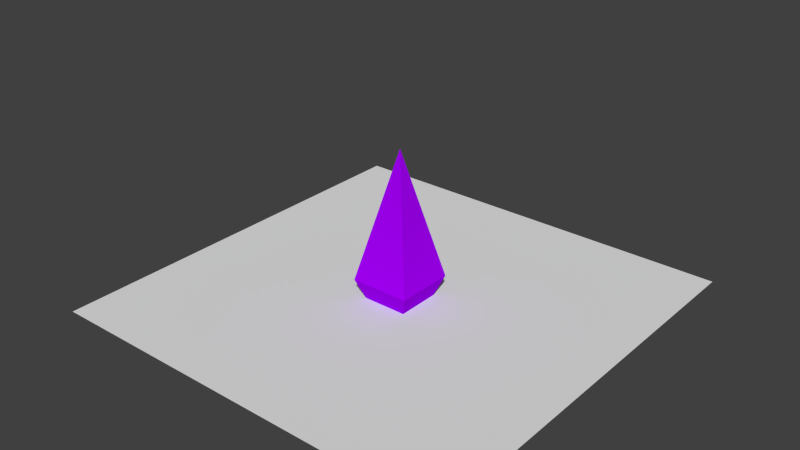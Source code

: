 # Source: crystal.blend  (saved by Blender 2.75.0; exported with 4.5.12 LTS)
import bpy
from mathutils import Matrix  # noqa: F401  (used for matrix-valued properties, if any)

bpy.ops.wm.read_factory_settings(use_empty=True)
scene = bpy.context.scene
scene.name = 'Scene'

# ---- collections
col_collection_1 = bpy.data.collections.new('Collection 1'); scene.collection.children.link(col_collection_1)

# ---- materials (node trees are filled in below, after node groups)
mat_transtex = bpy.data.materials.new('transtex')
mat_transtex.alpha_threshold = 0.0
mat_transtex.use_transparent_shadow = False
mat_transtex.roughness = 0.5
mat_crystalmaterial = bpy.data.materials.new('CrystalMaterial')
mat_crystalmaterial.alpha_threshold = 0.0
mat_crystalmaterial.use_transparent_shadow = False
mat_crystalmaterial.diffuse_color = (0.3663, 0.0, 0.9131, 1.0)
mat_crystalmaterial.roughness = 0.5

# ---- material node trees

# ---- world
world_world = bpy.data.worlds.new('World'); scene.world = world_world
world_world.use_nodes = True; world_world.node_tree.nodes.clear()
_N = world_world.node_tree.nodes; _L = world_world.node_tree.links
n0 = _N.new('ShaderNodeOutputWorld'); n0.name = 'World Output'; n0.location = (300, 300)
n1 = _N.new('ShaderNodeBackground'); n1.name = 'Background'; n1.location = (10, 300)
n1.inputs[0].default_value = (0.05088, 0.05088, 0.05088, 0.0)
_L.new(n1.outputs[0], n0.inputs[0])
n0.is_active_output = True
world_world.color = (0.05088, 0.05088, 0.05088)
world_world.use_sun_shadow = False
world_world.sun_shadow_jitter_overblur = 0.0
world_world.cycles.sampling_method = 'MANUAL'
world_world.cycles.sample_map_resolution = 256

# ---- meshes
me_glow = bpy.data.meshes.new('glow')
me_glow.from_pydata([(-1.0, -1.0, 0.0), (1.0, -1.0, 0.0), (-1.0, 1.0, 0.0), (1.0, 1.0, 0.0)], [], [(0, 1, 3, 2)])
_uv = me_glow.uv_layers.new(name='UVMap')
_uv.uv.foreach_set('vector', [0.0001, 9.998e-05, 0.9999, 9.998e-05, 0.9999, 0.9999, 9.998e-05, 0.9999])
me_glow.materials.append(mat_transtex)
me_glow.use_remesh_preserve_volume = False
me_glow.use_remesh_preserve_attributes = False
me_glow.use_mirror_vertex_groups = False
me_glow.update()
me_crystal = bpy.data.meshes.new('crystal')
me_crystal.from_pydata([(0.75, 0.75, -1.0), (0.75, -0.75, -1.0), (-0.75, -0.75, -1.0), (-0.75, 0.75, -1.0), (-1.341e-07, -1.788e-07, 4.0), (1.0, 1.0, -0.3269), (1.0, -1.0, -0.3269), (-1.0, -1.0, -0.3269), (-1.0, 1.0, -0.3269)], [], [(0, 1, 2, 3), (5, 0, 3, 8), (2, 7, 8, 3), (1, 6, 7, 2), (0, 5, 6, 1), (5, 4, 6), (6, 4, 7), (7, 4, 8), (4, 5, 8)])
me_crystal.materials.append(mat_crystalmaterial)
me_crystal.use_remesh_preserve_volume = False
me_crystal.use_remesh_preserve_attributes = False
me_crystal.use_mirror_vertex_groups = False
me_crystal.update()

# ---- objects
ob_glow = bpy.data.objects.new('glow', me_glow)
ob_crystal = bpy.data.objects.new('Crystal', me_crystal)

# ---- transforms, parenting, visibility, modifiers, constraints
ob_glow.location = (0.0, 0.0, 0.0)
ob_glow.scale = (7.084, 7.084, 7.084)
ob_glow.lineart.crease_threshold = 0.0
ob_crystal.location = (0.0, 0.0, 1.0)
ob_crystal.lock_rotations_4d = False
ob_crystal.empty_display_type = 'ARROWS'
ob_crystal.lineart.crease_threshold = 0.0

# ---- collection membership
col_collection_1.objects.link(ob_glow)
col_collection_1.objects.link(ob_crystal)

# ---- scene / render settings (as saved in the file)
scene.frame_start = 1; scene.frame_end = 250; scene.frame_set(1)
scene.render.engine = 'BLENDER_EEVEE_NEXT'
scene.render.resolution_percentage = 50
scene.render.dither_intensity = 0.0
scene.cycles.use_denoising = False
scene.cycles.samples = 200
scene.cycles.sampling_pattern = 'TABULATED_SOBOL'
scene.cycles.light_sampling_threshold = 0.0
scene.cycles.use_adaptive_sampling = False
scene.cycles.use_light_tree = False
scene.cycles.blur_glossy = 0.0
scene.cycles.pixel_filter_type = 'GAUSSIAN'
scene.cycles.sample_clamp_indirect = 0.0
scene.view_settings.view_transform = 'Standard'
bpy.context.view_layer.update()

# ---- added for rendering (the .blend has no active camera and no usable light): camera, sun
cam_auto = bpy.data.cameras.new('AutoCamera')
cam_auto.lens = 50.0
cam_auto.sensor_width = 36.0
cam_auto.clip_end = 1000.0
ob_auto_camera = bpy.data.objects.new('AutoCamera', cam_auto)
scene.collection.objects.link(ob_auto_camera)
ob_auto_camera.location = (19.107, -22.9284, 17.7856)
ob_auto_camera.rotation_euler = (1.09748, -7.21219e-08, 0.694738)
scene.camera = ob_auto_camera
light_auto_sun = bpy.data.lights.new('AutoSun', 'SUN')
light_auto_sun.energy = 3.0
light_auto_sun.angle = 0.0523599
ob_auto_sun = bpy.data.objects.new('AutoSun', light_auto_sun)
scene.collection.objects.link(ob_auto_sun)
ob_auto_sun.rotation_euler = (0.872665, 0.174533, 0.523599)
bpy.context.view_layer.update()
